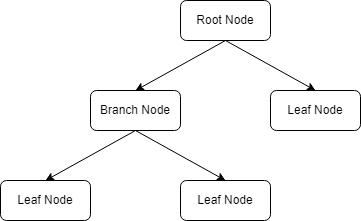

The diagram above was exported from draw.io. Its source (the exported page's mxGraphModel, read from the mxfile embedded in the PNG):
<mxGraphModel dx="1054" dy="610" grid="1" gridSize="10" guides="1" tooltips="1" connect="1" arrows="1" fold="1" page="1" pageScale="1" pageWidth="827" pageHeight="1169" math="0" shadow="0">
  <root>
    <mxCell id="0" />
    <mxCell id="1" parent="0" />
    <mxCell id="7" style="edgeStyle=none;html=1;entryX=0.5;entryY=0;entryDx=0;entryDy=0;exitX=0.5;exitY=1;exitDx=0;exitDy=0;" edge="1" parent="1" source="2" target="3">
      <mxGeometry relative="1" as="geometry" />
    </mxCell>
    <mxCell id="8" style="edgeStyle=none;html=1;entryX=0.5;entryY=0;entryDx=0;entryDy=0;exitX=0.5;exitY=1;exitDx=0;exitDy=0;" edge="1" parent="1" source="2" target="4">
      <mxGeometry relative="1" as="geometry" />
    </mxCell>
    <mxCell id="2" value="Root Node" style="rounded=1;whiteSpace=wrap;html=1;" vertex="1" parent="1">
      <mxGeometry x="180" y="70" width="90" height="40" as="geometry" />
    </mxCell>
    <mxCell id="9" style="edgeStyle=none;html=1;entryX=0.5;entryY=0;entryDx=0;entryDy=0;exitX=0.5;exitY=1;exitDx=0;exitDy=0;" edge="1" parent="1" source="3" target="6">
      <mxGeometry relative="1" as="geometry" />
    </mxCell>
    <mxCell id="3" value="Branch Node" style="rounded=1;whiteSpace=wrap;html=1;" vertex="1" parent="1">
      <mxGeometry x="90" y="160" width="90" height="40" as="geometry" />
    </mxCell>
    <mxCell id="4" value="Leaf Node" style="rounded=1;whiteSpace=wrap;html=1;" vertex="1" parent="1">
      <mxGeometry x="270" y="160" width="90" height="40" as="geometry" />
    </mxCell>
    <mxCell id="5" value="Leaf Node" style="rounded=1;whiteSpace=wrap;html=1;" vertex="1" parent="1">
      <mxGeometry x="180" y="250" width="90" height="40" as="geometry" />
    </mxCell>
    <mxCell id="6" value="Leaf Node" style="rounded=1;whiteSpace=wrap;html=1;" vertex="1" parent="1">
      <mxGeometry y="250" width="90" height="40" as="geometry" />
    </mxCell>
    <mxCell id="10" style="edgeStyle=none;html=1;entryX=0.5;entryY=0;entryDx=0;entryDy=0;exitX=0.5;exitY=1;exitDx=0;exitDy=0;" edge="1" parent="1" source="3" target="5">
      <mxGeometry relative="1" as="geometry">
        <mxPoint x="145" y="210" as="sourcePoint" />
        <mxPoint x="55" y="260" as="targetPoint" />
      </mxGeometry>
    </mxCell>
  </root>
</mxGraphModel>